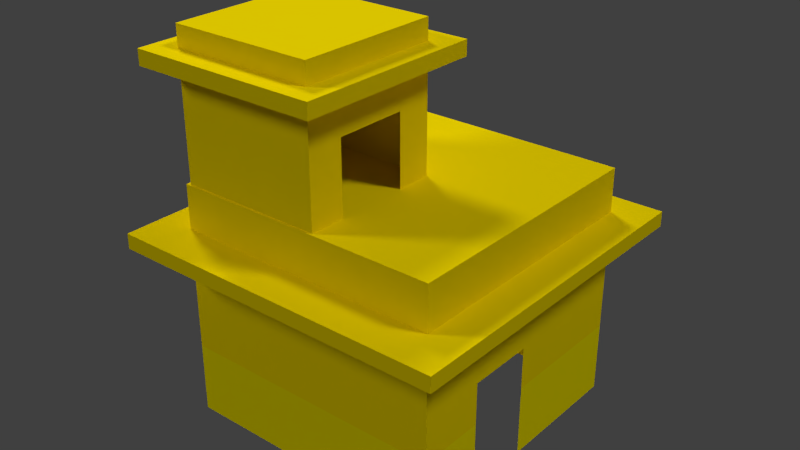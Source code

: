 # Source: building.blend  (saved by Blender 2.65.0; exported with 4.5.12 LTS)
import bpy
from mathutils import Matrix  # noqa: F401  (used for matrix-valued properties, if any)

bpy.ops.wm.read_factory_settings(use_empty=True)
scene = bpy.context.scene
scene.name = 'Scene'

# ---- collections
col_collection_1 = bpy.data.collections.new('Collection 1'); scene.collection.children.link(col_collection_1)

# ---- materials (node trees are filled in below, after node groups)
mat_wall2 = bpy.data.materials.new('wall2')
mat_wall2.alpha_threshold = 0.0
mat_wall2.use_transparent_shadow = False
mat_wall2.diffuse_color = (1.0, 0.7762, 0.0, 1.0)
mat_wall2.roughness = 0.5
mat_wall2.line_color = (0.0, 0.0, 0.0, 1.0)
mat_wall1 = bpy.data.materials.new('wall1')
mat_wall1.alpha_threshold = 0.0
mat_wall1.use_transparent_shadow = False
mat_wall1.diffuse_color = (1.0, 0.8605, 0.0, 1.0)
mat_wall1.roughness = 0.5
mat_wall1.line_color = (0.0, 0.0, 0.0, 1.0)

# ---- material node trees

# ---- world
world_world = bpy.data.worlds.new('World'); scene.world = world_world
world_world.color = (0.05088, 0.05088, 0.05088)
world_world.use_sun_shadow = False
world_world.sun_shadow_jitter_overblur = 0.0
world_world.cycles.sampling_method = 'MANUAL'
world_world.cycles.sample_map_resolution = 256

# ---- lights
light_sun = bpy.data.lights.new('Sun', 'SUN')
light_sun.transmission_factor = 0.0
light_sun.angle = 0.1993
light_sun.energy = 1.0
light_sun.shadow_buffer_clip_start = 0.5
light_sun.shadow_soft_size = 0.1
light_sun.shadow_cascade_max_distance = 1000.0
light_sun.cycles.use_multiple_importance_sampling = False
light_lamp_002 = bpy.data.lights.new('Lamp.002', 'SUN')
light_lamp_002.transmission_factor = 0.0
light_lamp_002.cutoff_distance = 30.0
light_lamp_002.angle = 0.1993
light_lamp_002.energy = 1.0
light_lamp_002.shadow_buffer_clip_start = 1.001
light_lamp_002.shadow_soft_size = 0.1
light_lamp_002.shadow_cascade_max_distance = 1000.0
light_lamp_002.cycles.use_multiple_importance_sampling = False
light_lamp_001 = bpy.data.lights.new('Lamp.001', 'SUN')
light_lamp_001.transmission_factor = 0.0
light_lamp_001.cutoff_distance = 30.0
light_lamp_001.angle = 0.1993
light_lamp_001.energy = 1.0
light_lamp_001.shadow_buffer_clip_start = 1.001
light_lamp_001.shadow_soft_size = 0.1
light_lamp_001.shadow_cascade_max_distance = 1000.0
light_lamp_001.cycles.use_multiple_importance_sampling = False
light_lamp = bpy.data.lights.new('Lamp', 'SUN')
light_lamp.transmission_factor = 0.0
light_lamp.cutoff_distance = 30.0
light_lamp.angle = 0.1993
light_lamp.energy = 1.0
light_lamp.shadow_buffer_clip_start = 1.001
light_lamp.shadow_soft_size = 0.1
light_lamp.shadow_cascade_max_distance = 1000.0
light_lamp.cycles.use_multiple_importance_sampling = False

# ---- meshes
me_cube_008 = bpy.data.meshes.new('Cube.008')
me_cube_008.from_pydata([(-1.0, -1.0, -1.0), (-1.0, 1.0, -1.0), (1.0, 1.0, -1.0), (1.0, -1.0, -1.0), (-1.0, -1.0, 1.0), (-1.0, 1.0, 1.0), (1.0, 1.0, 1.0), (1.0, -1.0, 1.0)], [], [(4, 5, 1, 0), (5, 6, 2, 1), (6, 7, 3, 2), (7, 4, 0, 3), (0, 1, 2, 3), (7, 6, 5, 4)])
_uv = me_cube_008.uv_layers.new(name='UV coord')
_uv.uv.foreach_set('vector', [0.0, 0.0, 1.0, 0.0, 1.0, 1.0, 0.0, 1.0, 0.0, 0.0, 1.0, 0.0, 1.0, 1.0, 0.0, 1.0, 0.0, 0.0, 1.0, 0.0, 1.0, 1.0, 0.0, 1.0, 0.0, 0.0, 1.0, 0.0, 1.0, 1.0, 0.0, 1.0, 0.0, 0.0, 1.0, 0.0, 1.0, 1.0, 0.0, 1.0, 0.0, 0.0, 1.0, 0.0, 1.0, 1.0, 0.0, 1.0])
me_cube_008.materials.append(mat_wall2)
me_cube_008.use_remesh_preserve_volume = False
me_cube_008.use_remesh_preserve_attributes = False
me_cube_008.use_mirror_vertex_groups = False
me_cube_008.update()
me_cube_006 = bpy.data.meshes.new('Cube.006')
me_cube_006.from_pydata([(-1.0, -1.0, -1.0), (-1.0, 1.0, -1.0), (1.0, 1.0, -1.0), (1.0, -1.0, -1.0), (-1.0, -1.0, 1.0), (-1.0, 1.0, 1.0), (1.0, 1.0, 1.0), (1.0, -1.0, 1.0)], [], [(4, 5, 1, 0), (5, 6, 2, 1), (6, 7, 3, 2), (7, 4, 0, 3), (0, 1, 2, 3), (7, 6, 5, 4)])
_uv = me_cube_006.uv_layers.new(name='UV coord')
_uv.uv.foreach_set('vector', [0.0, 0.0, 1.0, 0.0, 1.0, 1.0, 0.0, 1.0, 0.0, 0.0, 1.0, 0.0, 1.0, 1.0, 0.0, 1.0, 0.0, 0.0, 1.0, 0.0, 1.0, 1.0, 0.0, 1.0, 0.0, 0.0, 1.0, 0.0, 1.0, 1.0, 0.0, 1.0, 0.0, 0.0, 1.0, 0.0, 1.0, 1.0, 0.0, 1.0, 0.0, 0.0, 1.0, 0.0, 1.0, 1.0, 0.0, 1.0])
me_cube_006.materials.append(mat_wall2)
me_cube_006.use_remesh_preserve_volume = False
me_cube_006.use_remesh_preserve_attributes = False
me_cube_006.use_mirror_vertex_groups = False
me_cube_006.update()
me_cube_004 = bpy.data.meshes.new('Cube.004')
me_cube_004.from_pydata([(-1.0, -1.0, -1.0), (-1.0, 1.0, -1.0), (1.0, 1.0, -1.0), (1.0, -1.0, -1.0), (-1.0, -1.0, 1.0), (-1.0, 1.0, 1.0), (1.0, 1.0, 1.0), (1.0, -1.0, 1.0), (-1.0, 1.0, 0.0), (0.0, 1.0, 1.0), (1.0, 1.0, 0.0), (0.0, 1.0, 0.0), (-1.0, 1.0, -0.5), (0.5, 1.0, 1.0), (1.0, 1.0, -0.5), (-0.5, 1.0, -1.0), (-1.0, 1.0, 0.5), (-0.5, 1.0, 1.0), (1.0, 1.0, 0.5), (0.5, 1.0, -1.0), (0.0, 1.0, 0.5), (-0.5, 1.0, 0.0), (0.5, 1.0, 0.0), (0.5, 1.0, -0.5), (-0.5, 1.0, -0.5), (-0.5, 1.0, 0.5), (0.5, 1.0, 0.5)], [], [(4, 5, 16, 8, 12, 1, 0), (23, 14, 2, 19), (6, 7, 3, 2, 14, 10, 18), (7, 4, 0, 3), (7, 6, 13, 9, 17, 5, 4), (25, 20, 11, 21), (26, 18, 10, 22), (22, 10, 14, 23), (12, 24, 15, 1), (8, 21, 24, 12), (16, 25, 21, 8), (5, 17, 25, 16), (17, 9, 20, 25), (20, 26, 22, 11), (9, 13, 26, 20), (13, 6, 18, 26)])
_uv = me_cube_004.uv_layers.new(name='UVMap')
_uv.uv.foreach_set('vector', [0.0, 0.0, 1.0, 0.0, 1.0, 0.25, 1.0, 0.5, 1.0, 0.75, 1.0, 1.0, 0.0, 1.0, 0.75, 0.75, 1.0, 0.75, 1.0, 1.0, 0.75, 1.0, 0.0, 0.0, 1.0, 0.0, 1.0, 1.0, 0.0, 1.0, 0.0, 0.75, 0.0, 0.5, 0.0, 0.25, 0.0, 0.0, 1.0, 0.0, 1.0, 1.0, 0.0, 1.0, 0.0, 0.0, 1.0, 0.0, 1.0, 0.25, 1.0, 0.5, 1.0, 0.75, 1.0, 1.0, 0.0, 1.0, 0.25, 0.25, 0.5, 0.25, 0.5, 0.5, 0.25, 0.5, 0.75, 0.25, 1.0, 0.25, 1.0, 0.5, 0.75, 0.5, 0.75, 0.5, 1.0, 0.5, 1.0, 0.75, 0.75, 0.75, 0.0, 0.75, 0.25, 0.75, 0.25, 1.0, 0.0, 1.0, 0.0, 0.5, 0.25, 0.5, 0.25, 0.75, 0.0, 0.75, 0.0, 0.25, 0.25, 0.25, 0.25, 0.5, 0.0, 0.5, 0.0, 0.0, 0.25, 0.0, 0.25, 0.25, 0.0, 0.25, 0.25, 0.0, 0.5, 0.0, 0.5, 0.25, 0.25, 0.25, 0.5, 0.25, 0.75, 0.25, 0.75, 0.5, 0.5, 0.5, 0.5, 0.0, 0.75, 0.0, 0.75, 0.25, 0.5, 0.25, 0.75, 0.0, 1.0, 0.0, 1.0, 0.25, 0.75, 0.25])
me_cube_004.materials.append(mat_wall2)
me_cube_004.use_remesh_preserve_volume = False
me_cube_004.use_remesh_preserve_attributes = False
me_cube_004.use_mirror_vertex_groups = False
me_cube_004.update()
me_cube = bpy.data.meshes.new('Cube')
me_cube.from_pydata([(-1.0, -1.0, -1.0), (-1.0, 1.0, -1.0), (1.0, 1.0, -1.0), (1.0, -1.0, -1.0), (-1.0, -1.0, 1.0), (-1.0, 1.0, 1.0), (1.0, 1.0, 1.0), (1.0, -1.0, 1.0), (-1.0, 1.0, -0.4037), (-1.0, -1.0, -0.4037), (1.0, 1.0, -0.4037), (1.0, -1.0, -0.4037), (-1.0, 1.0, -0.7019), (0.0, 1.0, 1.0), (1.0, 1.0, -0.7019), (0.0, 1.0, -1.0), (-1.0, 1.0, 0.2981), (1.0, 1.0, 0.2981), (0.0, 1.0, -0.4037), (0.0, 1.0, -0.7019), (0.0, 1.0, 0.2981), (-1.0, 1.0, -0.8509), (0.5, 1.0, 1.0), (1.0, 1.0, -0.8509), (-0.5, 1.0, -1.0), (-1.0, 1.0, 0.6491), (1.0, 1.0, 0.6491), (-0.5, 1.0, -0.4037), (-1.0, 1.0, -0.5528), (-0.5, 1.0, 1.0), (1.0, 1.0, -0.5528), (0.5, 1.0, -1.0), (-1.0, 1.0, -0.0528), (1.0, 1.0, -0.0528), (0.5, 1.0, -0.4037), (0.0, 1.0, -0.8509), (0.0, 1.0, -0.5528), (-0.5, 1.0, -0.7019), (0.5, 1.0, -0.7019), (0.0, 1.0, -0.0528), (0.0, 1.0, 0.6491), (-0.5, 1.0, 0.2981), (0.5, 1.0, 0.2981), (0.5, 1.0, -0.8509), (0.5, 1.0, -0.0528), (-0.5, 1.0, -0.8509), (-0.5, 1.0, -0.5528), (0.5, 1.0, -0.5528), (-0.5, 1.0, -0.0528), (-0.5, 1.0, 0.6491), (0.5, 1.0, 0.6491)], [], [(9, 8, 28, 12, 21, 1, 0), (43, 23, 2, 31), (10, 11, 3, 2, 23, 14, 30), (11, 9, 0, 3), (7, 6, 22, 13, 29, 5, 4), (4, 5, 25, 16, 32, 8, 9), (44, 33, 10, 34), (6, 7, 11, 10, 33, 17, 26), (7, 4, 9, 11), (45, 35, 15, 24), (46, 36, 19, 37), (47, 30, 14, 38), (48, 39, 18, 27), (49, 40, 20, 41), (50, 26, 17, 42), (38, 14, 23, 43), (20, 42, 44, 39), (42, 17, 33, 44), (21, 45, 24, 1), (12, 37, 45, 21), (37, 19, 35, 45), (28, 46, 37, 12), (8, 27, 46, 28), (27, 18, 36, 46), (34, 10, 30, 47), (32, 48, 27, 8), (16, 41, 48, 32), (41, 20, 39, 48), (25, 49, 41, 16), (5, 29, 49, 25), (29, 13, 40, 49), (40, 50, 42, 20), (13, 22, 50, 40), (22, 6, 26, 50)])
me_cube.polygons.foreach_set('material_index', [0, 0, 0, 0, 1, 1, 1, 1, 1, 0, 0, 0, 1, 1, 1, 0, 1, 1, 0, 0, 0, 0, 0, 0, 0, 1, 1, 1, 1, 1, 1, 1, 1, 1])
_uv = me_cube.uv_layers.new(name='UVMap')
_uv.uv.foreach_set('vector', [0.0, 0.0, 1.0, 0.0, 1.0, 0.25, 1.0, 0.5, 1.0, 0.75, 1.0, 1.0, 0.0, 1.0, 0.75, 0.75, 1.0, 0.75, 1.0, 1.0, 0.75, 1.0, 0.0, 0.0, 1.0, 0.0, 1.0, 1.0, 0.0, 1.0, 0.0, 0.75, 0.0, 0.5, 0.0, 0.25, 0.0, 0.0, 1.0, 0.0, 1.0, 1.0, 0.0, 1.0, 0.0, 0.0, 1.0, 0.0, 1.0, 0.25, 1.0, 0.5, 1.0, 0.75, 1.0, 1.0, 0.0, 1.0, 0.0, 0.0, 1.0, 0.0, 1.0, 0.25, 1.0, 0.5, 1.0, 0.75, 1.0, 1.0, 0.0, 1.0, 0.75, 0.75, 1.0, 0.75, 1.0, 1.0, 0.75, 1.0, 0.0, 0.0, 1.0, 0.0, 1.0, 1.0, 0.0, 1.0, 0.0, 0.75, 0.0, 0.5, 0.0, 0.25, 0.0, 0.0, 1.0, 0.0, 1.0, 1.0, 0.0, 1.0, 0.25, 0.75, 0.5, 0.75, 0.5, 1.0, 0.25, 1.0, 0.25, 0.25, 0.5, 0.25, 0.5, 0.5, 0.25, 0.5, 0.75, 0.25, 1.0, 0.25, 1.0, 0.5, 0.75, 0.5, 0.25, 0.75, 0.5, 0.75, 0.5, 1.0, 0.25, 1.0, 0.25, 0.25, 0.5, 0.25, 0.5, 0.5, 0.25, 0.5, 0.75, 0.25, 1.0, 0.25, 1.0, 0.5, 0.75, 0.5, 0.75, 0.5, 1.0, 0.5, 1.0, 0.75, 0.75, 0.75, 0.5, 0.5, 0.75, 0.5, 0.75, 0.75, 0.5, 0.75, 0.75, 0.5, 1.0, 0.5, 1.0, 0.75, 0.75, 0.75, 0.0, 0.75, 0.25, 0.75, 0.25, 1.0, 0.0, 1.0, 0.0, 0.5, 0.25, 0.5, 0.25, 0.75, 0.0, 0.75, 0.25, 0.5, 0.5, 0.5, 0.5, 0.75, 0.25, 0.75, 0.0, 0.25, 0.25, 0.25, 0.25, 0.5, 0.0, 0.5, 0.0, 0.0, 0.25, 0.0, 0.25, 0.25, 0.0, 0.25, 0.25, 0.0, 0.5, 0.0, 0.5, 0.25, 0.25, 0.25, 0.75, 0.0, 1.0, 0.0, 1.0, 0.25, 0.75, 0.25, 0.0, 0.75, 0.25, 0.75, 0.25, 1.0, 0.0, 1.0, 0.0, 0.5, 0.25, 0.5, 0.25, 0.75, 0.0, 0.75, 0.25, 0.5, 0.5, 0.5, 0.5, 0.75, 0.25, 0.75, 0.0, 0.25, 0.25, 0.25, 0.25, 0.5, 0.0, 0.5, 0.0, 0.0, 0.25, 0.0, 0.25, 0.25, 0.0, 0.25, 0.25, 0.0, 0.5, 0.0, 0.5, 0.25, 0.25, 0.25, 0.5, 0.25, 0.75, 0.25, 0.75, 0.5, 0.5, 0.5, 0.5, 0.0, 0.75, 0.0, 0.75, 0.25, 0.5, 0.25, 0.75, 0.0, 1.0, 0.0, 1.0, 0.25, 0.75, 0.25])
me_cube.materials.append(mat_wall1)
me_cube.materials.append(mat_wall2)
me_cube.use_remesh_preserve_volume = False
me_cube.use_remesh_preserve_attributes = False
me_cube.use_mirror_vertex_groups = False
me_cube.update()

# ---- objects
ob_cube_002 = bpy.data.objects.new('Cube.002', me_cube_008)
ob_cube_003 = bpy.data.objects.new('Cube.003', me_cube_006)
ob_cube_001 = bpy.data.objects.new('Cube.001', me_cube_004)
ob_cube = bpy.data.objects.new('Cube', me_cube)
ob_sun = bpy.data.objects.new('Sun', light_sun)
ob_lamp_002 = bpy.data.objects.new('Lamp.002', light_lamp_002)
ob_lamp_001 = bpy.data.objects.new('Lamp.001', light_lamp_001)
ob_lamp = bpy.data.objects.new('Lamp', light_lamp)

# ---- transforms, parenting, visibility, modifiers, constraints
ob_cube_002.location = (0.1093, -0.1057, 4.226)
ob_cube_002.scale = (3.829, 3.829, 0.1702)
ob_cube_002.lineart.crease_threshold = 0.0
ob_cube_003.location = (-1.212, -1.297, 7.99)
ob_cube_003.scale = (2.16, 2.16, 0.1702)
ob_cube_003.lineart.crease_threshold = 0.0
ob_cube_001.location = (-1.192, -1.322, 6.991)
ob_cube_001.rotation_euler = (0.0, 0.0, -1.571)
ob_cube_001.scale = (1.637, 1.637, 1.637)
ob_cube_001.lineart.crease_threshold = 0.0
ob_cube.location = (0.1102, 0.01916, 2.715)
ob_cube.rotation_euler = (0.0, 0.0, -1.571)
ob_cube.scale = (3.02, 3.02, 2.67)
ob_cube.lineart.crease_threshold = 0.0
ob_sun.location = (0.0, 0.0, -8.522)
ob_sun.rotation_euler = (-3.442, 0.01632, -2.614)
ob_sun.hide_viewport = True
ob_sun.hide_select = True
ob_sun.lineart.crease_threshold = 0.0
ob_lamp_002.location = (-5.85, -6.503, 5.904)
ob_lamp_002.rotation_euler = (-0.8326, -0.7784, 1.6)
ob_lamp_002.lock_rotations_4d = False
ob_lamp_002.empty_display_type = 'ARROWS'
ob_lamp_002.color = (0.0, 0.0, 0.0, 0.0)
ob_lamp_002.hide_viewport = True
ob_lamp_002.hide_select = True
ob_lamp_002.lineart.crease_threshold = 0.0
ob_lamp_001.location = (-5.85, 1.005, 5.904)
ob_lamp_001.rotation_euler = (-0.6991, 0.07564, 1.197)
ob_lamp_001.lock_rotations_4d = False
ob_lamp_001.empty_display_type = 'ARROWS'
ob_lamp_001.color = (0.0, 0.0, 0.0, 0.0)
ob_lamp_001.hide_viewport = True
ob_lamp_001.hide_select = True
ob_lamp_001.lineart.crease_threshold = 0.0
ob_lamp.location = (6.556, 1.005, 5.904)
ob_lamp.rotation_euler = (0.6503, 0.05522, 1.866)
ob_lamp.lock_rotations_4d = False
ob_lamp.empty_display_type = 'ARROWS'
ob_lamp.color = (0.0, 0.0, 0.0, 0.0)
ob_lamp.hide_viewport = True
ob_lamp.hide_select = True
ob_lamp.lineart.crease_threshold = 0.0

# ---- collection membership
col_collection_1.objects.link(ob_cube_002)
col_collection_1.objects.link(ob_cube_003)
col_collection_1.objects.link(ob_cube_001)
col_collection_1.objects.link(ob_cube)
col_collection_1.objects.link(ob_sun)
col_collection_1.objects.link(ob_lamp_002)
col_collection_1.objects.link(ob_lamp_001)
col_collection_1.objects.link(ob_lamp)

# ---- scene / render settings (as saved in the file)
scene.frame_start = 0; scene.frame_end = 0; scene.frame_set(1)
scene.render.engine = 'BLENDER_EEVEE_NEXT'
scene.render.image_settings.color_mode = 'RGB'
scene.render.image_settings.compression = 90
scene.render.resolution_percentage = 50
scene.render.dither_intensity = 0.0
scene.render.bake_margin = 2
scene.render.bake_bias = 0.0
scene.cycles.use_denoising = False
scene.cycles.samples = 10
scene.cycles.sampling_pattern = 'TABULATED_SOBOL'
scene.cycles.light_sampling_threshold = 0.0
scene.cycles.use_adaptive_sampling = False
scene.cycles.use_light_tree = False
scene.cycles.blur_glossy = 0.0
scene.cycles.volume_bounces = 1
scene.cycles.pixel_filter_type = 'GAUSSIAN'
scene.cycles.sample_clamp_indirect = 0.0
scene.view_settings.view_transform = 'Standard'
bpy.context.view_layer.update()

# ---- added for rendering (the .blend has no active camera): camera
cam_auto = bpy.data.cameras.new('AutoCamera')
cam_auto.lens = 50.0
cam_auto.sensor_width = 36.0
cam_auto.clip_end = 1000.0
ob_auto_camera = bpy.data.objects.new('AutoCamera', cam_auto)
scene.collection.objects.link(ob_auto_camera)
ob_auto_camera.location = (12.8943, -15.4477, 14.565)
ob_auto_camera.rotation_euler = (1.09748, -7.21219e-08, 0.694738)
scene.camera = ob_auto_camera
bpy.context.view_layer.update()
